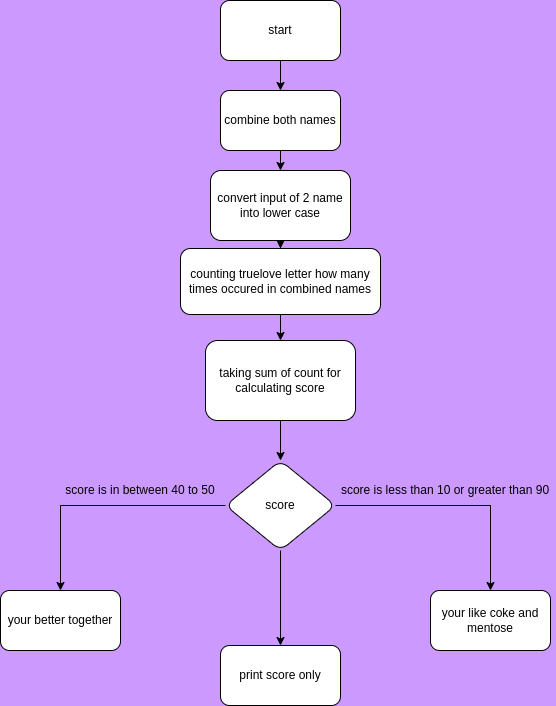

The diagram above was exported from draw.io. Its source (the exported page's mxGraphModel, read from the mxfile embedded in the PNG):
<mxGraphModel dx="1350" dy="773" grid="1" gridSize="10" guides="1" tooltips="1" connect="1" arrows="1" fold="1" page="1" pageScale="1" pageWidth="1169" pageHeight="827" background="#CC99FF" math="0" shadow="0">
  <root>
    <mxCell id="0" />
    <mxCell id="1" parent="0" />
    <mxCell id="g_JPRCaWH5vSpPXkqDCg-6" style="edgeStyle=orthogonalEdgeStyle;rounded=0;orthogonalLoop=1;jettySize=auto;html=1;exitX=0.5;exitY=1;exitDx=0;exitDy=0;" edge="1" parent="1" source="g_JPRCaWH5vSpPXkqDCg-1">
      <mxGeometry relative="1" as="geometry">
        <mxPoint x="570" y="190" as="targetPoint" />
      </mxGeometry>
    </mxCell>
    <mxCell id="g_JPRCaWH5vSpPXkqDCg-1" value="start" style="rounded=1;whiteSpace=wrap;html=1;" vertex="1" parent="1">
      <mxGeometry x="510" y="100" width="120" height="60" as="geometry" />
    </mxCell>
    <mxCell id="g_JPRCaWH5vSpPXkqDCg-9" value="" style="edgeStyle=orthogonalEdgeStyle;rounded=0;orthogonalLoop=1;jettySize=auto;html=1;" edge="1" parent="1" source="g_JPRCaWH5vSpPXkqDCg-2" target="g_JPRCaWH5vSpPXkqDCg-8">
      <mxGeometry relative="1" as="geometry" />
    </mxCell>
    <mxCell id="g_JPRCaWH5vSpPXkqDCg-2" value="convert input of 2 name into lower case" style="whiteSpace=wrap;html=1;rounded=1;" vertex="1" parent="1">
      <mxGeometry x="500" y="270" width="140" height="70" as="geometry" />
    </mxCell>
    <mxCell id="g_JPRCaWH5vSpPXkqDCg-7" style="edgeStyle=orthogonalEdgeStyle;rounded=0;orthogonalLoop=1;jettySize=auto;html=1;exitX=0.5;exitY=1;exitDx=0;exitDy=0;entryX=0.5;entryY=0;entryDx=0;entryDy=0;" edge="1" parent="1" source="g_JPRCaWH5vSpPXkqDCg-4" target="g_JPRCaWH5vSpPXkqDCg-2">
      <mxGeometry relative="1" as="geometry" />
    </mxCell>
    <mxCell id="g_JPRCaWH5vSpPXkqDCg-4" value="combine both names" style="whiteSpace=wrap;html=1;rounded=1;" vertex="1" parent="1">
      <mxGeometry x="510" y="190" width="120" height="60" as="geometry" />
    </mxCell>
    <mxCell id="g_JPRCaWH5vSpPXkqDCg-11" value="" style="edgeStyle=orthogonalEdgeStyle;rounded=0;orthogonalLoop=1;jettySize=auto;html=1;" edge="1" parent="1" source="g_JPRCaWH5vSpPXkqDCg-8" target="g_JPRCaWH5vSpPXkqDCg-10">
      <mxGeometry relative="1" as="geometry" />
    </mxCell>
    <mxCell id="g_JPRCaWH5vSpPXkqDCg-8" value="counting truelove letter how many times occured in combined names" style="whiteSpace=wrap;html=1;rounded=1;" vertex="1" parent="1">
      <mxGeometry x="470" y="348" width="200" height="66" as="geometry" />
    </mxCell>
    <mxCell id="g_JPRCaWH5vSpPXkqDCg-14" value="" style="edgeStyle=orthogonalEdgeStyle;rounded=0;orthogonalLoop=1;jettySize=auto;html=1;" edge="1" parent="1" source="g_JPRCaWH5vSpPXkqDCg-10" target="g_JPRCaWH5vSpPXkqDCg-13">
      <mxGeometry relative="1" as="geometry" />
    </mxCell>
    <mxCell id="g_JPRCaWH5vSpPXkqDCg-10" value="taking sum of count for calculating score" style="whiteSpace=wrap;html=1;rounded=1;" vertex="1" parent="1">
      <mxGeometry x="495" y="440" width="150" height="80" as="geometry" />
    </mxCell>
    <mxCell id="g_JPRCaWH5vSpPXkqDCg-16" value="" style="edgeStyle=orthogonalEdgeStyle;rounded=0;orthogonalLoop=1;jettySize=auto;html=1;" edge="1" parent="1" source="g_JPRCaWH5vSpPXkqDCg-13" target="g_JPRCaWH5vSpPXkqDCg-15">
      <mxGeometry relative="1" as="geometry" />
    </mxCell>
    <mxCell id="g_JPRCaWH5vSpPXkqDCg-20" value="" style="edgeStyle=orthogonalEdgeStyle;rounded=0;orthogonalLoop=1;jettySize=auto;html=1;" edge="1" parent="1" source="g_JPRCaWH5vSpPXkqDCg-13" target="g_JPRCaWH5vSpPXkqDCg-19">
      <mxGeometry relative="1" as="geometry" />
    </mxCell>
    <mxCell id="g_JPRCaWH5vSpPXkqDCg-22" value="" style="edgeStyle=orthogonalEdgeStyle;rounded=0;orthogonalLoop=1;jettySize=auto;html=1;" edge="1" parent="1" source="g_JPRCaWH5vSpPXkqDCg-13" target="g_JPRCaWH5vSpPXkqDCg-21">
      <mxGeometry relative="1" as="geometry" />
    </mxCell>
    <mxCell id="g_JPRCaWH5vSpPXkqDCg-13" value="score" style="rhombus;whiteSpace=wrap;html=1;rounded=1;" vertex="1" parent="1">
      <mxGeometry x="515" y="560" width="110" height="90" as="geometry" />
    </mxCell>
    <mxCell id="g_JPRCaWH5vSpPXkqDCg-15" value="your like coke and mentose" style="whiteSpace=wrap;html=1;rounded=1;" vertex="1" parent="1">
      <mxGeometry x="720" y="690" width="120" height="60" as="geometry" />
    </mxCell>
    <mxCell id="g_JPRCaWH5vSpPXkqDCg-17" value="score is in between 40 to 50" style="text;html=1;strokeColor=none;fillColor=none;align=center;verticalAlign=middle;whiteSpace=wrap;rounded=0;" vertex="1" parent="1">
      <mxGeometry x="340" y="570" width="180" height="40" as="geometry" />
    </mxCell>
    <mxCell id="g_JPRCaWH5vSpPXkqDCg-18" value="score is less than 10 or greater than 90" style="text;html=1;strokeColor=none;fillColor=none;align=center;verticalAlign=middle;whiteSpace=wrap;rounded=0;" vertex="1" parent="1">
      <mxGeometry x="625" y="570" width="220" height="40" as="geometry" />
    </mxCell>
    <mxCell id="g_JPRCaWH5vSpPXkqDCg-19" value="your better together" style="whiteSpace=wrap;html=1;rounded=1;" vertex="1" parent="1">
      <mxGeometry x="290" y="690" width="120" height="60" as="geometry" />
    </mxCell>
    <mxCell id="g_JPRCaWH5vSpPXkqDCg-21" value="print score only" style="whiteSpace=wrap;html=1;rounded=1;" vertex="1" parent="1">
      <mxGeometry x="510" y="745" width="120" height="60" as="geometry" />
    </mxCell>
  </root>
</mxGraphModel>